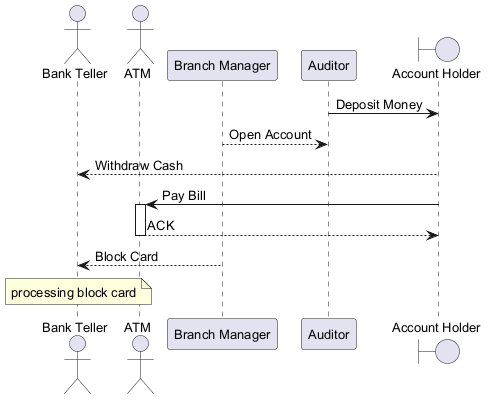

The diagram above was rendered by PlantUML. Its source (embedded in the PNG):
@startuml
skinparam backgroundColor #FFFFFF
skinparam classBackgroundColor #F3E5F5
skinparam classBorderColor #6A1B9A
skinparam defaultFontSize 13
actor "Bank Teller" as BT
actor "ATM" as A
participant "Branch Manager" as BM
participant "Auditor" as A2
boundary "Account Holder" as AH
A2 -> AH : Deposit Money
BM --> A2 : Open Account
AH --> BT : Withdraw Cash
AH -> A : Pay Bill
activate A
A --> AH : ACK
deactivate A
BM --> BT : Block Card
note over BT : processing block card
@enduml